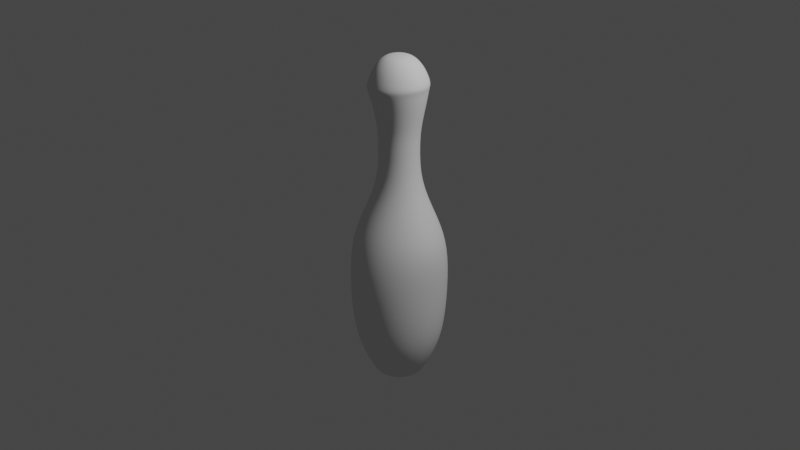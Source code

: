 # Source: pintwo.blend  (saved by Blender 3.3.6; exported with 4.5.12 LTS)
import bpy
from mathutils import Matrix  # noqa: F401  (used for matrix-valued properties, if any)

bpy.ops.wm.read_factory_settings(use_empty=True)
scene = bpy.context.scene
scene.name = 'Scene'

# ---- collections
col_collection = bpy.data.collections.new('Collection'); scene.collection.children.link(col_collection)

# ---- world
world_world = bpy.data.worlds.new('World'); scene.world = world_world
world_world.use_nodes = True; world_world.node_tree.nodes.clear()
_N = world_world.node_tree.nodes; _L = world_world.node_tree.links
n0 = _N.new('ShaderNodeOutputWorld'); n0.name = 'World Output'; n0.location = (300, 300)
n1 = _N.new('ShaderNodeBackground'); n1.name = 'Background'; n1.location = (10, 300)
n1.inputs[0].default_value = (0.05088, 0.05088, 0.05088, 1.0)
_L.new(n1.outputs[0], n0.inputs[0])
n0.is_active_output = True
world_world.color = (0.05088, 0.05088, 0.05088)
world_world.use_sun_shadow = False
world_world.sun_shadow_jitter_overblur = 0.0

# ---- cameras
cam_camera = bpy.data.cameras.new('Camera')
cam_camera.clip_end = 100.0
cam_camera.ortho_scale = 7.314

# ---- lights
light_light = bpy.data.lights.new('Light', 'POINT')
light_light.transmission_factor = 0.0
light_light.energy = 1000.0
light_light.shadow_soft_size = 0.1
light_light.shadow_maximum_resolution = 0.006
light_light.use_absolute_resolution = True

# ---- meshes
me_cylinder_002 = bpy.data.meshes.new('Cylinder.002')
me_cylinder_002.from_pydata([(0.0, 0.9061, -1.0), (-1.777e-08, 0.4435, 10.68), (0.1768, 0.8887, -1.0), (0.09246, 0.435, 10.68), (0.3467, 0.8371, -1.0), (0.1814, 0.4098, 10.68), (0.5034, 0.7534, -1.0), (0.2633, 0.3688, 10.68), (0.6407, 0.6407, -1.0), (0.3351, 0.3136, 10.68), (0.7534, 0.5034, -1.0), (0.3941, 0.2464, 10.68), (0.8371, 0.3467, -1.0), (0.4378, 0.1697, 10.68), (0.8887, 0.1768, -1.0), (0.4648, 0.08653, 10.68), (0.9061, 0.0, -1.0), (0.4739, -3.08e-09, 10.68), (0.8887, -0.1768, -1.0), (0.4648, -0.08653, 10.68), (0.8371, -0.3467, -1.0), (0.4378, -0.1697, 10.68), (0.7534, -0.5034, -1.0), (0.3941, -0.2464, 10.68), (0.6407, -0.6407, -1.0), (0.3351, -0.3136, 10.68), (0.5034, -0.7534, -1.0), (0.2633, -0.3688, 10.68), (0.3467, -0.8371, -1.0), (0.1814, -0.4098, 10.68), (0.1768, -0.8887, -1.0), (0.09246, -0.435, 10.68), (0.0, -0.9061, -1.0), (-1.777e-08, -0.4435, 10.68), (-0.1768, -0.8887, -1.0), (-0.09246, -0.435, 10.68), (-0.3467, -0.8371, -1.0), (-0.1814, -0.4098, 10.68), (-0.5034, -0.7534, -1.0), (-0.2633, -0.3688, 10.68), (-0.6407, -0.6407, -1.0), (-0.3351, -0.3136, 10.68), (-0.7534, -0.5034, -1.0), (-0.3941, -0.2464, 10.68), (-0.8371, -0.3467, -1.0), (-0.4378, -0.1697, 10.68), (-0.8887, -0.1768, -1.0), (-0.4648, -0.08653, 10.68), (-0.9061, 0.0, -1.0), (-0.4739, -3.08e-09, 10.68), (-0.8887, 0.1768, -1.0), (-0.4648, 0.08653, 10.68), (-0.8371, 0.3467, -1.0), (-0.4378, 0.1697, 10.68), (-0.7534, 0.5034, -1.0), (-0.3941, 0.2464, 10.68), (-0.6407, 0.6407, -1.0), (-0.3351, 0.3136, 10.68), (-0.5034, 0.7534, -1.0), (-0.2633, 0.3688, 10.68), (-0.3467, 0.8371, -1.0), (-0.1814, 0.4098, 10.68), (-0.1768, 0.8887, -1.0), (-0.09246, 0.435, 10.68), (-1.178e-08, 1.916, 0.9192), (0.3848, 1.879, 0.9192), (0.7549, 1.77, 0.9192), (1.096, 1.593, 0.9192), (1.395, 1.355, 0.9192), (1.64, 1.064, 0.9192), (1.822, 0.7332, 0.9192), (1.935, 0.3738, 0.9192), (1.973, -1.365e-08, 0.9192), (1.935, -0.3738, 0.9192), (1.822, -0.7332, 0.9192), (1.64, -1.064, 0.9192), (1.395, -1.355, 0.9192), (1.096, -1.593, 0.9192), (0.7549, -1.77, 0.9192), (0.3848, -1.879, 0.9192), (-1.178e-08, -1.916, 0.9192), (-0.3848, -1.879, 0.9192), (-0.7549, -1.77, 0.9192), (-1.096, -1.593, 0.9192), (-1.395, -1.355, 0.9192), (-1.64, -1.064, 0.9192), (-1.822, -0.7332, 0.9192), (-1.935, -0.3738, 0.9192), (-1.973, -1.365e-08, 0.9192), (-1.935, 0.3738, 0.9192), (-1.822, 0.7332, 0.9192), (-1.64, 1.064, 0.9192), (-1.395, 1.355, 0.9192), (-1.096, 1.593, 0.9192), (-0.7549, 1.77, 0.9192), (-0.3848, 1.879, 0.9192), (-1.224e-08, 2.113, 2.789), (0.3923, 2.073, 2.789), (0.7694, 1.952, 2.789), (1.117, 1.757, 2.789), (1.422, 1.494, 2.789), (1.672, 1.174, 2.789), (1.858, 0.8086, 2.789), (1.972, 0.4122, 2.789), (2.011, -1.228e-08, 2.789), (1.972, -0.4122, 2.789), (1.858, -0.8086, 2.789), (1.672, -1.174, 2.789), (1.422, -1.494, 2.789), (1.117, -1.757, 2.789), (0.7694, -1.952, 2.789), (0.3923, -2.073, 2.789), (-1.224e-08, -2.113, 2.789), (-0.3923, -2.073, 2.789), (-0.7694, -1.952, 2.789), (-1.117, -1.757, 2.789), (-1.422, -1.494, 2.789), (-1.672, -1.174, 2.789), (-1.858, -0.8086, 2.789), (-1.972, -0.4122, 2.789), (-2.011, -1.228e-08, 2.789), (-1.972, 0.4122, 2.789), (-1.858, 0.8086, 2.789), (-1.672, 1.174, 2.789), (-1.422, 1.494, 2.789), (-1.117, 1.757, 2.789), (-0.7694, 1.952, 2.789), (-0.3923, 2.073, 2.789), (-1.227e-08, 1.894, 4.105), (0.3928, 1.858, 4.105), (0.7705, 1.75, 4.105), (1.119, 1.575, 4.105), (1.424, 1.339, 4.105), (1.674, 1.052, 4.105), (1.86, 0.7249, 4.105), (1.975, 0.3696, 4.105), (2.013, -5.939e-09, 4.105), (1.975, -0.3696, 4.105), (1.86, -0.7249, 4.105), (1.674, -1.052, 4.105), (1.424, -1.339, 4.105), (1.119, -1.575, 4.105), (0.7705, -1.75, 4.105), (0.3928, -1.858, 4.105), (-1.227e-08, -1.894, 4.105), (-0.3928, -1.858, 4.105), (-0.7705, -1.75, 4.105), (-1.119, -1.575, 4.105), (-1.424, -1.339, 4.105), (-1.674, -1.052, 4.105), (-1.86, -0.7249, 4.105), (-1.975, -0.3696, 4.105), (-2.013, -5.939e-09, 4.105), (-1.975, 0.3696, 4.105), (-1.86, 0.7249, 4.105), (-1.674, 1.052, 4.105), (-1.424, 1.339, 4.105), (-1.119, 1.575, 4.105), (-0.7705, 1.75, 4.105), (-0.3928, 1.858, 4.105), (0.3095, 1.528, -0.1217), (0.6071, 1.439, -0.1217), (0.8814, 1.295, -0.1217), (1.122, 1.102, -0.1217), (1.319, 0.8655, -0.1217), (1.466, 0.5962, -0.1217), (1.556, 0.3039, -0.1217), (1.586, -5.035e-09, -0.1217), (1.556, -0.3039, -0.1217), (1.466, -0.5962, -0.1217), (1.319, -0.8655, -0.1217), (1.122, -1.102, -0.1217), (0.8814, -1.295, -0.1217), (0.6071, -1.439, -0.1217), (0.3095, -1.528, -0.1217), (-7.539e-09, -1.558, -0.1217), (-0.3095, -1.528, -0.1217), (-0.6071, -1.439, -0.1217), (-0.8814, -1.295, -0.1217), (-1.122, -1.102, -0.1217), (-1.319, -0.8655, -0.1217), (-1.466, -0.5962, -0.1217), (-1.556, -0.3039, -0.1217), (-1.586, -5.035e-09, -0.1217), (-1.556, 0.3039, -0.1217), (-1.466, 0.5962, -0.1217), (-1.319, 0.8655, -0.1217), (-1.122, 1.102, -0.1217), (-0.8814, 1.295, -0.1217), (-0.6071, 1.439, -0.1217), (-0.3095, 1.528, -0.1217), (-7.539e-09, 1.558, -0.1217), (-5.743e-09, 1.462, 5.046), (0.3045, 1.434, 5.046), (0.5973, 1.351, 5.046), (0.8671, 1.216, 5.046), (1.104, 1.034, 5.046), (1.298, 0.8122, 5.046), (1.442, 0.5595, 5.046), (1.531, 0.2852, 5.046), (1.561, -8.608e-09, 5.046), (1.531, -0.2852, 5.046), (1.442, -0.5595, 5.046), (1.298, -0.8122, 5.046), (1.104, -1.034, 5.046), (0.8671, -1.216, 5.046), (0.5973, -1.351, 5.046), (0.3045, -1.434, 5.046), (-5.743e-09, -1.462, 5.046), (-0.3045, -1.434, 5.046), (-0.5973, -1.351, 5.046), (-0.8671, -1.216, 5.046), (-1.104, -1.034, 5.046), (-1.298, -0.8122, 5.046), (-1.442, -0.5595, 5.046), (-1.531, -0.2852, 5.046), (-1.561, -8.608e-09, 5.046), (-1.531, 0.2852, 5.046), (-1.442, 0.5595, 5.046), (-1.298, 0.8122, 5.046), (-1.104, 1.034, 5.046), (-0.8671, 1.216, 5.046), (-0.5973, 1.351, 5.046), (-0.3045, 1.434, 5.046), (2.995e-09, 0.8182, 6.305), (0.1706, 0.8025, 6.305), (0.3346, 0.7559, 6.305), (0.4857, 0.6803, 6.305), (0.6182, 0.5786, 6.305), (0.7269, 0.4546, 6.305), (0.8077, 0.3131, 6.305), (0.8575, 0.1596, 6.305), (0.8743, -1.145e-08, 6.305), (0.8575, -0.1596, 6.305), (0.8077, -0.3131, 6.305), (0.7269, -0.4546, 6.305), (0.6182, -0.5786, 6.305), (0.4857, -0.6803, 6.305), (0.3346, -0.7559, 6.305), (0.1706, -0.8025, 6.305), (2.995e-09, -0.8182, 6.305), (-0.1706, -0.8025, 6.305), (-0.3346, -0.7559, 6.305), (-0.4857, -0.6803, 6.305), (-0.6182, -0.5786, 6.305), (-0.7269, -0.4546, 6.305), (-0.8077, -0.3131, 6.305), (-0.8575, -0.1596, 6.305), (-0.8743, -1.145e-08, 6.305), (-0.8575, 0.1596, 6.305), (-0.8077, 0.3131, 6.305), (-0.7269, 0.4546, 6.305), (-0.6182, 0.5786, 6.305), (-0.4857, 0.6803, 6.305), (-0.3346, 0.7559, 6.305), (-0.1706, 0.8025, 6.305), (9.311e-10, 0.7869, 7.661), (0.164, 0.7717, 7.661), (0.3218, 0.727, 7.661), (0.4671, 0.6542, 7.661), (0.5945, 0.5564, 7.661), (0.6991, 0.4372, 7.661), (0.7768, 0.3011, 7.661), (0.8246, 0.1535, 7.661), (0.8408, -1.07e-08, 7.661), (0.8246, -0.1535, 7.661), (0.7768, -0.3011, 7.661), (0.6991, -0.4372, 7.661), (0.5945, -0.5564, 7.661), (0.4671, -0.6542, 7.661), (0.3218, -0.727, 7.661), (0.164, -0.7717, 7.661), (9.311e-10, -0.7869, 7.661), (-0.164, -0.7717, 7.661), (-0.3218, -0.727, 7.661), (-0.4671, -0.6542, 7.661), (-0.5945, -0.5564, 7.661), (-0.6991, -0.4372, 7.661), (-0.7768, -0.3011, 7.661), (-0.8246, -0.1535, 7.661), (-0.8408, -1.07e-08, 7.661), (-0.8246, 0.1535, 7.661), (-0.7768, 0.3011, 7.661), (-0.6991, 0.4372, 7.661), (-0.5945, 0.5564, 7.661), (-0.4671, 0.6542, 7.661), (-0.3218, 0.727, 7.661), (-0.164, 0.7717, 7.661), (-1.113e-09, 0.8419, 8.289), (0.1755, 0.8257, 8.289), (0.3443, 0.7778, 8.289), (0.4998, 0.7, 8.289), (0.6361, 0.5953, 8.289), (0.748, 0.4677, 8.289), (0.8311, 0.3222, 8.289), (0.8823, 0.1642, 8.289), (0.8996, -9.979e-09, 8.289), (0.8823, -0.1642, 8.289), (0.8311, -0.3222, 8.289), (0.748, -0.4677, 8.289), (0.6361, -0.5953, 8.289), (0.4998, -0.7, 8.289), (0.3443, -0.7778, 8.289), (0.1755, -0.8257, 8.289), (-1.113e-09, -0.8419, 8.289), (-0.1755, -0.8257, 8.289), (-0.3443, -0.7778, 8.289), (-0.4998, -0.7, 8.289), (-0.6361, -0.5953, 8.289), (-0.748, -0.4677, 8.289), (-0.8311, -0.3222, 8.289), (-0.8823, -0.1642, 8.289), (-0.8996, -9.979e-09, 8.289), (-0.8823, 0.1642, 8.289), (-0.8311, 0.3222, 8.289), (-0.748, 0.4677, 8.289), (-0.6361, 0.5953, 8.289), (-0.4998, 0.7, 8.289), (-0.3443, 0.7778, 8.289), (-0.1755, 0.8257, 8.289), (-1.472e-09, 1.053, 9.168), (0.2196, 1.033, 9.168), (0.4308, 0.9732, 9.168), (0.6254, 0.8759, 9.168), (0.796, 0.7449, 9.168), (0.9359, 0.5852, 9.168), (1.04, 0.4031, 9.168), (1.104, 0.2055, 9.168), (1.126, -9.296e-09, 9.168), (1.104, -0.2055, 9.168), (1.04, -0.4031, 9.168), (0.9359, -0.5852, 9.168), (0.796, -0.7449, 9.168), (0.6254, -0.8759, 9.168), (0.4308, -0.9732, 9.168), (0.2196, -1.033, 9.168), (-1.472e-09, -1.053, 9.168), (-0.2196, -1.033, 9.168), (-0.4308, -0.9732, 9.168), (-0.6254, -0.8759, 9.168), (-0.796, -0.7449, 9.168), (-0.9359, -0.5852, 9.168), (-1.04, -0.4031, 9.168), (-1.104, -0.2055, 9.168), (-1.126, -9.296e-09, 9.168), (-1.104, 0.2055, 9.168), (-1.04, 0.4031, 9.168), (-0.9359, 0.5852, 9.168), (-0.796, 0.7449, 9.168), (-0.6254, 0.8759, 9.168), (-0.4308, 0.9732, 9.168), (-0.2196, 1.033, 9.168), (-0.09019, 1.192, 9.594), (0.1604, 1.169, 9.594), (0.4013, 1.101, 9.594), (0.6234, 0.9896, 9.594), (0.818, 0.8402, 9.594), (0.9777, 0.658, 9.594), (1.096, 0.4502, 9.594), (1.17, 0.2247, 9.594), (1.194, -0.009777, 9.594), (1.17, -0.2443, 9.594), (1.096, -0.4698, 9.594), (0.9777, -0.6776, 9.594), (0.818, -0.8597, 9.594), (0.6234, -1.009, 9.594), (0.4013, -1.12, 9.594), (0.1604, -1.189, 9.594), (-0.09019, -1.212, 9.594), (-0.3408, -1.189, 9.594), (-0.5817, -1.12, 9.594), (-0.8038, -1.009, 9.594), (-0.9984, -0.8597, 9.594), (-1.158, -0.6776, 9.594), (-1.277, -0.4698, 9.594), (-1.35, -0.2443, 9.594), (-1.375, -0.009777, 9.594), (-1.35, 0.2247, 9.594), (-1.277, 0.4502, 9.594), (-1.158, 0.658, 9.594), (-0.9984, 0.8402, 9.594), (-0.8038, 0.9896, 9.594), (-0.5817, 1.101, 9.594), (-0.3408, 1.169, 9.594), (-7.899e-09, 1.176, 9.727), (0.2451, 1.153, 9.727), (0.4808, 1.086, 9.727), (0.698, 0.9776, 9.727), (0.8883, 0.8313, 9.727), (1.045, 0.6532, 9.727), (1.161, 0.4499, 9.727), (1.232, 0.2294, 9.727), (1.256, -1.621e-08, 9.727), (1.232, -0.2294, 9.727), (1.161, -0.4499, 9.727), (1.045, -0.6532, 9.727), (0.8883, -0.8313, 9.727), (0.698, -0.9776, 9.727), (0.4808, -1.086, 9.727), (0.2451, -1.153, 9.727), (-7.899e-09, -1.176, 9.727), (-0.2451, -1.153, 9.727), (-0.4808, -1.086, 9.727), (-0.698, -0.9776, 9.727), (-0.8883, -0.8313, 9.727), (-1.045, -0.6532, 9.727), (-1.161, -0.4499, 9.727), (-1.232, -0.2294, 9.727), (-1.256, -1.621e-08, 9.727), (-1.232, 0.2294, 9.727), (-1.161, 0.4499, 9.727), (-1.045, 0.6532, 9.727), (-0.8883, 0.8313, 9.727), (-0.698, 0.9776, 9.727), (-0.4808, 1.086, 9.727), (-0.2451, 1.153, 9.727), (-3.463e-09, 1.094, 9.961), (0.2282, 1.073, 9.961), (0.4475, 1.011, 9.961), (0.6497, 0.91, 9.961), (0.8269, 0.7739, 9.961), (0.9724, 0.608, 9.961), (1.08, 0.4188, 9.961), (1.147, 0.2135, 9.961), (1.169, -1.207e-08, 9.961), (1.147, -0.2135, 9.961), (1.08, -0.4188, 9.961), (0.9724, -0.608, 9.961), (0.8269, -0.7739, 9.961), (0.6497, -0.91, 9.961), (0.4475, -1.011, 9.961), (0.2282, -1.073, 9.961), (-3.463e-09, -1.094, 9.961), (-0.2282, -1.073, 9.961), (-0.4475, -1.011, 9.961), (-0.6497, -0.91, 9.961), (-0.8269, -0.7739, 9.961), (-0.9724, -0.608, 9.961), (-1.08, -0.4188, 9.961), (-1.147, -0.2135, 9.961), (-1.169, -1.207e-08, 9.961), (-1.147, 0.2135, 9.961), (-1.08, 0.4188, 9.961), (-0.9724, 0.608, 9.961), (-0.8269, 0.7739, 9.961), (-0.6497, 0.91, 9.961), (-0.4475, 1.011, 9.961), (-0.2282, 1.073, 9.961), (1.905e-09, 0.8743, 10.35), (0.1823, 0.8575, 10.35), (0.3575, 0.8077, 10.35), (0.519, 0.7269, 10.35), (0.6606, 0.6182, 10.35), (0.7768, 0.4857, 10.35), (0.8631, 0.3346, 10.35), (0.9163, 0.1706, 10.35), (0.9342, -6.35e-09, 10.35), (0.9163, -0.1706, 10.35), (0.8631, -0.3346, 10.35), (0.7768, -0.4857, 10.35), (0.6606, -0.6182, 10.35), (0.519, -0.7269, 10.35), (0.3575, -0.8077, 10.35), (0.1823, -0.8575, 10.35), (1.905e-09, -0.8743, 10.35), (-0.1823, -0.8575, 10.35), (-0.3575, -0.8077, 10.35), (-0.519, -0.7269, 10.35), (-0.6606, -0.6182, 10.35), (-0.7768, -0.4857, 10.35), (-0.8631, -0.3346, 10.35), (-0.9163, -0.1706, 10.35), (-0.9342, -6.35e-09, 10.35), (-0.9163, 0.1706, 10.35), (-0.8631, 0.3346, 10.35), (-0.7768, 0.4857, 10.35), (-0.6606, 0.6182, 10.35), (-0.519, 0.7269, 10.35), (-0.3575, 0.8077, 10.35), (-0.1823, 0.8575, 10.35), (0.0, 1.0, -1.0), (0.1951, 0.9808, -1.0), (0.3827, 0.9239, -1.0), (0.5556, 0.8315, -1.0), (0.7071, 0.7071, -1.0), (0.8315, 0.5556, -1.0), (0.9239, 0.3827, -1.0), (0.9808, 0.1951, -1.0), (1.0, 0.0, -1.0), (0.9808, -0.1951, -1.0), (0.9239, -0.3827, -1.0), (0.8315, -0.5556, -1.0), (0.7071, -0.7071, -1.0), (0.5556, -0.8315, -1.0), (0.3827, -0.9239, -1.0), (0.1951, -0.9808, -1.0), (0.0, -1.0, -1.0), (-0.1951, -0.9808, -1.0), (-0.3827, -0.9239, -1.0), (-0.5556, -0.8315, -1.0), (-0.7071, -0.7071, -1.0), (-0.8315, -0.5556, -1.0), (-0.9239, -0.3827, -1.0), (-0.9808, -0.1951, -1.0), (-1.0, 0.0, -1.0), (-0.9808, 0.1951, -1.0), (-0.9239, 0.3827, -1.0), (-0.8315, 0.5556, -1.0), (-0.7071, 0.7071, -1.0), (-0.5556, 0.8315, -1.0), (-0.3827, 0.9239, -1.0), (-0.1951, 0.9808, -1.0)], [], [(448, 1, 3, 449), (449, 3, 5, 450), (450, 5, 7, 451), (451, 7, 9, 452), (452, 9, 11, 453), (453, 11, 13, 454), (454, 13, 15, 455), (455, 15, 17, 456), (456, 17, 19, 457), (457, 19, 21, 458), (458, 21, 23, 459), (459, 23, 25, 460), (460, 25, 27, 461), (461, 27, 29, 462), (462, 29, 31, 463), (463, 31, 33, 464), (464, 33, 35, 465), (465, 35, 37, 466), (466, 37, 39, 467), (467, 39, 41, 468), (468, 41, 43, 469), (469, 43, 45, 470), (470, 45, 47, 471), (471, 47, 49, 472), (472, 49, 51, 473), (473, 51, 53, 474), (474, 53, 55, 475), (475, 55, 57, 476), (476, 57, 59, 477), (477, 59, 61, 478), (3, 1, 63, 61, 59, 57, 55, 53, 51, 49, 47, 45, 43, 41, 39, 37, 35, 33, 31, 29, 27, 25, 23, 21, 19, 17, 15, 13, 11, 9, 7, 5), (478, 61, 63, 479), (479, 63, 1, 448), (0, 2, 4, 6, 8, 10, 12, 14, 16, 18, 20, 22, 24, 26, 28, 30, 32, 34, 36, 38, 40, 42, 44, 46, 48, 50, 52, 54, 56, 58, 60, 62), (190, 95, 64, 191), (189, 94, 95, 190), (188, 93, 94, 189), (187, 92, 93, 188), (186, 91, 92, 187), (185, 90, 91, 186), (184, 89, 90, 185), (183, 88, 89, 184), (182, 87, 88, 183), (181, 86, 87, 182), (180, 85, 86, 181), (179, 84, 85, 180), (178, 83, 84, 179), (177, 82, 83, 178), (176, 81, 82, 177), (175, 80, 81, 176), (174, 79, 80, 175), (173, 78, 79, 174), (172, 77, 78, 173), (171, 76, 77, 172), (170, 75, 76, 171), (169, 74, 75, 170), (168, 73, 74, 169), (167, 72, 73, 168), (166, 71, 72, 167), (165, 70, 71, 166), (164, 69, 70, 165), (163, 68, 69, 164), (162, 67, 68, 163), (161, 66, 67, 162), (160, 65, 66, 161), (191, 64, 65, 160), (95, 127, 96, 64), (94, 126, 127, 95), (93, 125, 126, 94), (92, 124, 125, 93), (91, 123, 124, 92), (90, 122, 123, 91), (89, 121, 122, 90), (88, 120, 121, 89), (87, 119, 120, 88), (86, 118, 119, 87), (85, 117, 118, 86), (84, 116, 117, 85), (83, 115, 116, 84), (82, 114, 115, 83), (81, 113, 114, 82), (80, 112, 113, 81), (79, 111, 112, 80), (78, 110, 111, 79), (77, 109, 110, 78), (76, 108, 109, 77), (75, 107, 108, 76), (74, 106, 107, 75), (73, 105, 106, 74), (72, 104, 105, 73), (71, 103, 104, 72), (70, 102, 103, 71), (69, 101, 102, 70), (68, 100, 101, 69), (67, 99, 100, 68), (66, 98, 99, 67), (65, 97, 98, 66), (64, 96, 97, 65), (127, 159, 128, 96), (126, 158, 159, 127), (125, 157, 158, 126), (124, 156, 157, 125), (123, 155, 156, 124), (122, 154, 155, 123), (121, 153, 154, 122), (120, 152, 153, 121), (119, 151, 152, 120), (118, 150, 151, 119), (117, 149, 150, 118), (116, 148, 149, 117), (115, 147, 148, 116), (114, 146, 147, 115), (113, 145, 146, 114), (112, 144, 145, 113), (111, 143, 144, 112), (110, 142, 143, 111), (109, 141, 142, 110), (108, 140, 141, 109), (107, 139, 140, 108), (106, 138, 139, 107), (105, 137, 138, 106), (104, 136, 137, 105), (103, 135, 136, 104), (102, 134, 135, 103), (101, 133, 134, 102), (100, 132, 133, 101), (99, 131, 132, 100), (98, 130, 131, 99), (97, 129, 130, 98), (96, 128, 129, 97), (480, 191, 160, 481), (481, 160, 161, 482), (482, 161, 162, 483), (483, 162, 163, 484), (484, 163, 164, 485), (485, 164, 165, 486), (486, 165, 166, 487), (487, 166, 167, 488), (488, 167, 168, 489), (489, 168, 169, 490), (490, 169, 170, 491), (491, 170, 171, 492), (492, 171, 172, 493), (493, 172, 173, 494), (494, 173, 174, 495), (495, 174, 175, 496), (496, 175, 176, 497), (497, 176, 177, 498), (498, 177, 178, 499), (499, 178, 179, 500), (500, 179, 180, 501), (501, 180, 181, 502), (502, 181, 182, 503), (503, 182, 183, 504), (504, 183, 184, 505), (505, 184, 185, 506), (506, 185, 186, 507), (507, 186, 187, 508), (508, 187, 188, 509), (509, 188, 189, 510), (510, 189, 190, 511), (511, 190, 191, 480), (159, 223, 192, 128), (158, 222, 223, 159), (157, 221, 222, 158), (156, 220, 221, 157), (155, 219, 220, 156), (154, 218, 219, 155), (153, 217, 218, 154), (152, 216, 217, 153), (151, 215, 216, 152), (150, 214, 215, 151), (149, 213, 214, 150), (148, 212, 213, 149), (147, 211, 212, 148), (146, 210, 211, 147), (145, 209, 210, 146), (144, 208, 209, 145), (143, 207, 208, 144), (142, 206, 207, 143), (141, 205, 206, 142), (140, 204, 205, 141), (139, 203, 204, 140), (138, 202, 203, 139), (137, 201, 202, 138), (136, 200, 201, 137), (135, 199, 200, 136), (134, 198, 199, 135), (133, 197, 198, 134), (132, 196, 197, 133), (131, 195, 196, 132), (130, 194, 195, 131), (129, 193, 194, 130), (128, 192, 193, 129), (223, 255, 224, 192), (222, 254, 255, 223), (221, 253, 254, 222), (220, 252, 253, 221), (219, 251, 252, 220), (218, 250, 251, 219), (217, 249, 250, 218), (216, 248, 249, 217), (215, 247, 248, 216), (214, 246, 247, 215), (213, 245, 246, 214), (212, 244, 245, 213), (211, 243, 244, 212), (210, 242, 243, 211), (209, 241, 242, 210), (208, 240, 241, 209), (207, 239, 240, 208), (206, 238, 239, 207), (205, 237, 238, 206), (204, 236, 237, 205), (203, 235, 236, 204), (202, 234, 235, 203), (201, 233, 234, 202), (200, 232, 233, 201), (199, 231, 232, 200), (198, 230, 231, 199), (197, 229, 230, 198), (196, 228, 229, 197), (195, 227, 228, 196), (194, 226, 227, 195), (193, 225, 226, 194), (192, 224, 225, 193), (255, 287, 256, 224), (254, 286, 287, 255), (253, 285, 286, 254), (252, 284, 285, 253), (251, 283, 284, 252), (250, 282, 283, 251), (249, 281, 282, 250), (248, 280, 281, 249), (247, 279, 280, 248), (246, 278, 279, 247), (245, 277, 278, 246), (244, 276, 277, 245), (243, 275, 276, 244), (242, 274, 275, 243), (241, 273, 274, 242), (240, 272, 273, 241), (239, 271, 272, 240), (238, 270, 271, 239), (237, 269, 270, 238), (236, 268, 269, 237), (235, 267, 268, 236), (234, 266, 267, 235), (233, 265, 266, 234), (232, 264, 265, 233), (231, 263, 264, 232), (230, 262, 263, 231), (229, 261, 262, 230), (228, 260, 261, 229), (227, 259, 260, 228), (226, 258, 259, 227), (225, 257, 258, 226), (224, 256, 257, 225), (287, 319, 288, 256), (286, 318, 319, 287), (285, 317, 318, 286), (284, 316, 317, 285), (283, 315, 316, 284), (282, 314, 315, 283), (281, 313, 314, 282), (280, 312, 313, 281), (279, 311, 312, 280), (278, 310, 311, 279), (277, 309, 310, 278), (276, 308, 309, 277), (275, 307, 308, 276), (274, 306, 307, 275), (273, 305, 306, 274), (272, 304, 305, 273), (271, 303, 304, 272), (270, 302, 303, 271), (269, 301, 302, 270), (268, 300, 301, 269), (267, 299, 300, 268), (266, 298, 299, 267), (265, 297, 298, 266), (264, 296, 297, 265), (263, 295, 296, 264), (262, 294, 295, 263), (261, 293, 294, 262), (260, 292, 293, 261), (259, 291, 292, 260), (258, 290, 291, 259), (257, 289, 290, 258), (256, 288, 289, 257), (319, 351, 320, 288), (318, 350, 351, 319), (317, 349, 350, 318), (316, 348, 349, 317), (315, 347, 348, 316), (314, 346, 347, 315), (313, 345, 346, 314), (312, 344, 345, 313), (311, 343, 344, 312), (310, 342, 343, 311), (309, 341, 342, 310), (308, 340, 341, 309), (307, 339, 340, 308), (306, 338, 339, 307), (305, 337, 338, 306), (304, 336, 337, 305), (303, 335, 336, 304), (302, 334, 335, 303), (301, 333, 334, 302), (300, 332, 333, 301), (299, 331, 332, 300), (298, 330, 331, 299), (297, 329, 330, 298), (296, 328, 329, 297), (295, 327, 328, 296), (294, 326, 327, 295), (293, 325, 326, 294), (292, 324, 325, 293), (291, 323, 324, 292), (290, 322, 323, 291), (289, 321, 322, 290), (288, 320, 321, 289), (351, 383, 352, 320), (350, 382, 383, 351), (349, 381, 382, 350), (348, 380, 381, 349), (347, 379, 380, 348), (346, 378, 379, 347), (345, 377, 378, 346), (344, 376, 377, 345), (343, 375, 376, 344), (342, 374, 375, 343), (341, 373, 374, 342), (340, 372, 373, 341), (339, 371, 372, 340), (338, 370, 371, 339), (337, 369, 370, 338), (336, 368, 369, 337), (335, 367, 368, 336), (334, 366, 367, 335), (333, 365, 366, 334), (332, 364, 365, 333), (331, 363, 364, 332), (330, 362, 363, 331), (329, 361, 362, 330), (328, 360, 361, 329), (327, 359, 360, 328), (326, 358, 359, 327), (325, 357, 358, 326), (324, 356, 357, 325), (323, 355, 356, 324), (322, 354, 355, 323), (321, 353, 354, 322), (320, 352, 353, 321), (383, 415, 384, 352), (382, 414, 415, 383), (381, 413, 414, 382), (380, 412, 413, 381), (379, 411, 412, 380), (378, 410, 411, 379), (377, 409, 410, 378), (376, 408, 409, 377), (375, 407, 408, 376), (374, 406, 407, 375), (373, 405, 406, 374), (372, 404, 405, 373), (371, 403, 404, 372), (370, 402, 403, 371), (369, 401, 402, 370), (368, 400, 401, 369), (367, 399, 400, 368), (366, 398, 399, 367), (365, 397, 398, 366), (364, 396, 397, 365), (363, 395, 396, 364), (362, 394, 395, 363), (361, 393, 394, 362), (360, 392, 393, 361), (359, 391, 392, 360), (358, 390, 391, 359), (357, 389, 390, 358), (356, 388, 389, 357), (355, 387, 388, 356), (354, 386, 387, 355), (353, 385, 386, 354), (352, 384, 385, 353), (415, 447, 416, 384), (414, 446, 447, 415), (413, 445, 446, 414), (412, 444, 445, 413), (411, 443, 444, 412), (410, 442, 443, 411), (409, 441, 442, 410), (408, 440, 441, 409), (407, 439, 440, 408), (406, 438, 439, 407), (405, 437, 438, 406), (404, 436, 437, 405), (403, 435, 436, 404), (402, 434, 435, 403), (401, 433, 434, 402), (400, 432, 433, 401), (399, 431, 432, 400), (398, 430, 431, 399), (397, 429, 430, 398), (396, 428, 429, 397), (395, 427, 428, 396), (394, 426, 427, 395), (393, 425, 426, 394), (392, 424, 425, 393), (391, 423, 424, 392), (390, 422, 423, 391), (389, 421, 422, 390), (388, 420, 421, 389), (387, 419, 420, 388), (386, 418, 419, 387), (385, 417, 418, 386), (384, 416, 417, 385), (447, 479, 448, 416), (446, 478, 479, 447), (445, 477, 478, 446), (444, 476, 477, 445), (443, 475, 476, 444), (442, 474, 475, 443), (441, 473, 474, 442), (440, 472, 473, 441), (439, 471, 472, 440), (438, 470, 471, 439), (437, 469, 470, 438), (436, 468, 469, 437), (435, 467, 468, 436), (434, 466, 467, 435), (433, 465, 466, 434), (432, 464, 465, 433), (431, 463, 464, 432), (430, 462, 463, 431), (429, 461, 462, 430), (428, 460, 461, 429), (427, 459, 460, 428), (426, 458, 459, 427), (425, 457, 458, 426), (424, 456, 457, 425), (423, 455, 456, 424), (422, 454, 455, 423), (421, 453, 454, 422), (420, 452, 453, 421), (419, 451, 452, 420), (418, 450, 451, 419), (417, 449, 450, 418), (416, 448, 449, 417), (2, 0, 480, 481), (4, 2, 481, 482), (6, 4, 482, 483), (8, 6, 483, 484), (10, 8, 484, 485), (12, 10, 485, 486), (14, 12, 486, 487), (16, 14, 487, 488), (18, 16, 488, 489), (20, 18, 489, 490), (22, 20, 490, 491), (24, 22, 491, 492), (26, 24, 492, 493), (28, 26, 493, 494), (30, 28, 494, 495), (32, 30, 495, 496), (34, 32, 496, 497), (36, 34, 497, 498), (38, 36, 498, 499), (40, 38, 499, 500), (42, 40, 500, 501), (44, 42, 501, 502), (46, 44, 502, 503), (48, 46, 503, 504), (50, 48, 504, 505), (52, 50, 505, 506), (54, 52, 506, 507), (56, 54, 507, 508), (58, 56, 508, 509), (60, 58, 509, 510), (62, 60, 510, 511), (0, 62, 511, 480)])
me_cylinder_002.polygons.foreach_set('use_smooth', [True] * 482)
_uv = me_cylinder_002.uv_layers.new(name='UVMap')
_uv.uv.foreach_set('vector', [1.0, 1.0, 1.0, 1.0, 0.9688, 1.0, 0.9688, 1.0, 0.9688, 1.0, 0.9688, 1.0, 0.9375, 1.0, 0.9375, 1.0, 0.9375, 1.0, 0.9375, 1.0, 0.9062, 1.0, 0.9062, 1.0, 0.9062, 1.0, 0.9062, 1.0, 0.875, 1.0, 0.875, 1.0, 0.875, 1.0, 0.875, 1.0, 0.8438, 1.0, 0.8438, 1.0, 0.8438, 1.0, 0.8438, 1.0, 0.8125, 1.0, 0.8125, 1.0, 0.8125, 1.0, 0.8125, 1.0, 0.7812, 1.0, 0.7812, 1.0, 0.7812, 1.0, 0.7812, 1.0, 0.75, 1.0, 0.75, 1.0, 0.75, 1.0, 0.75, 1.0, 0.7188, 1.0, 0.7188, 1.0, 0.7188, 1.0, 0.7188, 1.0, 0.6875, 1.0, 0.6875, 1.0, 0.6875, 1.0, 0.6875, 1.0, 0.6562, 1.0, 0.6562, 1.0, 0.6562, 1.0, 0.6562, 1.0, 0.625, 1.0, 0.625, 1.0, 0.625, 1.0, 0.625, 1.0, 0.5938, 1.0, 0.5938, 1.0, 0.5938, 1.0, 0.5938, 1.0, 0.5625, 1.0, 0.5625, 1.0, 0.5625, 1.0, 0.5625, 1.0, 0.5312, 1.0, 0.5312, 1.0, 0.5312, 1.0, 0.5312, 1.0, 0.5, 1.0, 0.5, 1.0, 0.5, 1.0, 0.5, 1.0, 0.4688, 1.0, 0.4688, 1.0, 0.4688, 1.0, 0.4688, 1.0, 0.4375, 1.0, 0.4375, 1.0, 0.4375, 1.0, 0.4375, 1.0, 0.4062, 1.0, 0.4062, 1.0, 0.4062, 1.0, 0.4062, 1.0, 0.375, 1.0, 0.375, 1.0, 0.375, 1.0, 0.375, 1.0, 0.3438, 1.0, 0.3438, 1.0, 0.3438, 1.0, 0.3438, 1.0, 0.3125, 1.0, 0.3125, 1.0, 0.3125, 1.0, 0.3125, 1.0, 0.2812, 1.0, 0.2812, 1.0, 0.2812, 1.0, 0.2812, 1.0, 0.25, 1.0, 0.25, 1.0, 0.25, 1.0, 0.25, 1.0, 0.2188, 1.0, 0.2188, 1.0, 0.2188, 1.0, 0.2188, 1.0, 0.1875, 1.0, 0.1875, 1.0, 0.1875, 1.0, 0.1875, 1.0, 0.1562, 1.0, 0.1562, 1.0, 0.1562, 1.0, 0.1562, 1.0, 0.125, 1.0, 0.125, 1.0, 0.125, 1.0, 0.125, 1.0, 0.09375, 1.0, 0.09375, 1.0, 0.09375, 1.0, 0.09375, 1.0, 0.0625, 1.0, 0.0625, 1.0, 0.2968, 0.4854, 0.25, 0.49, 0.2032, 0.4854, 0.1582, 0.4717, 0.1167, 0.4496, 0.08029, 0.4197, 0.05045, 0.3833, 0.02827, 0.3418, 0.01461, 0.2968, 0.01, 0.25, 0.01461, 0.2032, 0.02827, 0.1582, 0.05045, 0.1167, 0.08029, 0.08029, 0.1167, 0.05045, 0.1582, 0.02827, 0.2032, 0.01461, 0.25, 0.01, 0.2968, 0.01461, 0.3418, 0.02827, 0.3833, 0.05045, 0.4197, 0.08029, 0.4496, 0.1167, 0.4717, 0.1582, 0.4854, 0.2032, 0.49, 0.25, 0.4854, 0.2968, 0.4717, 0.3418, 0.4496, 0.3833, 0.4197, 0.4197, 0.3833, 0.4496, 0.3418, 0.4717, 0.0625, 1.0, 0.0625, 1.0, 0.03125, 1.0, 0.03125, 1.0, 0.03125, 1.0, 0.03125, 1.0, 0.0, 1.0, 0.0, 1.0, 0.75, 0.4675, 0.7924, 0.4633, 0.8332, 0.4509, 0.8708, 0.4308, 0.9038, 0.4038, 0.9308, 0.3708, 0.9509, 0.3332, 0.9633, 0.2924, 0.9675, 0.25, 0.9633, 0.2076, 0.9509, 0.1668, 0.9308, 0.1292, 0.9038, 0.09623, 0.8708, 0.06919, 0.8332, 0.0491, 0.7924, 0.03672, 0.75, 0.03254, 0.7076, 0.03672, 0.6668, 0.0491, 0.6292, 0.06919, 0.5962, 0.09623, 0.5692, 0.1292, 0.5491, 0.1668, 0.5367, 0.2076, 0.5325, 0.25, 0.5367, 0.2924, 0.5491, 0.3332, 0.5692, 0.3708, 0.5962, 0.4038, 0.6292, 0.4308, 0.6668, 0.4509, 0.7076, 0.4633, 0.03125, 0.7196, 0.03125, 0.9798, 0.0, 0.9798, 0.0, 0.7196, 0.0625, 0.7196, 0.0625, 0.9798, 0.03125, 0.9798, 0.03125, 0.7196, 0.09375, 0.7196, 0.09375, 0.9798, 0.0625, 0.9798, 0.0625, 0.7196, 0.125, 0.7196, 0.125, 0.9798, 0.09375, 0.9798, 0.09375, 0.7196, 0.1562, 0.7196, 0.1562, 0.9798, 0.125, 0.9798, 0.125, 0.7196, 0.1875, 0.7196, 0.1875, 0.9798, 0.1562, 0.9798, 0.1562, 0.7196, 0.2188, 0.7196, 0.2187, 0.9798, 0.1875, 0.9798, 0.1875, 0.7196, 0.25, 0.7196, 0.25, 0.9798, 0.2187, 0.9798, 0.2188, 0.7196, 0.2813, 0.7196, 0.2812, 0.9798, 0.25, 0.9798, 0.25, 0.7196, 0.3125, 0.7196, 0.3125, 0.9798, 0.2812, 0.9798, 0.2813, 0.7196, 0.3438, 0.7196, 0.3438, 0.9798, 0.3125, 0.9798, 0.3125, 0.7196, 0.375, 0.7196, 0.375, 0.9798, 0.3438, 0.9798, 0.3438, 0.7196, 0.4062, 0.7196, 0.4062, 0.9798, 0.375, 0.9798, 0.375, 0.7196, 0.4375, 0.7196, 0.4375, 0.9798, 0.4062, 0.9798, 0.4062, 0.7196, 0.4688, 0.7196, 0.4688, 0.9798, 0.4375, 0.9798, 0.4375, 0.7196, 0.5, 0.7196, 0.5, 0.9798, 0.4688, 0.9798, 0.4688, 0.7196, 0.5312, 0.7196, 0.5312, 0.9798, 0.5, 0.9798, 0.5, 0.7196, 0.5625, 0.7196, 0.5625, 0.9798, 0.5312, 0.9798, 0.5312, 0.7196, 0.5938, 0.7196, 0.5938, 0.9798, 0.5625, 0.9798, 0.5625, 0.7196, 0.625, 0.7196, 0.625, 0.9798, 0.5938, 0.9798, 0.5938, 0.7196, 0.6563, 0.7196, 0.6562, 0.9798, 0.625, 0.9798, 0.625, 0.7196, 0.6875, 0.7196, 0.6875, 0.9798, 0.6562, 0.9798, 0.6563, 0.7196, 0.7188, 0.7196, 0.7187, 0.9798, 0.6875, 0.9798, 0.6875, 0.7196, 0.75, 0.7196, 0.75, 0.9798, 0.7187, 0.9798, 0.7188, 0.7196, 0.7813, 0.7196, 0.7812, 0.9798, 0.75, 0.9798, 0.75, 0.7196, 0.8125, 0.7196, 0.8125, 0.9798, 0.7812, 0.9798, 0.7813, 0.7196, 0.8437, 0.7196, 0.8438, 0.9798, 0.8125, 0.9798, 0.8125, 0.7196, 0.875, 0.7196, 0.875, 0.9798, 0.8438, 0.9798, 0.8437, 0.7196, 0.9062, 0.7196, 0.9062, 0.9798, 0.875, 0.9798, 0.875, 0.7196, 0.9375, 0.7196, 0.9375, 0.9798, 0.9062, 0.9798, 0.9062, 0.7196, 0.9688, 0.7196, 0.9687, 0.9798, 0.9375, 0.9798, 0.9375, 0.7196, 1.0, 0.7196, 1.0, 0.9798, 0.9687, 0.9798, 0.9688, 0.7196, 0.03125, 0.9798, 0.03125, 0.9985, 0.0, 0.9985, 0.0, 0.9798, 0.0625, 0.9798, 0.0625, 0.9985, 0.03125, 0.9985, 0.03125, 0.9798, 0.09375, 0.9798, 0.09375, 0.9985, 0.0625, 0.9985, 0.0625, 0.9798, 0.125, 0.9798, 0.125, 0.9985, 0.09375, 0.9985, 0.09375, 0.9798, 0.1562, 0.9798, 0.1562, 0.9985, 0.125, 0.9985, 0.125, 0.9798, 0.1875, 0.9798, 0.1875, 0.9985, 0.1562, 0.9985, 0.1562, 0.9798, 0.2187, 0.9798, 0.2188, 0.9985, 0.1875, 0.9985, 0.1875, 0.9798, 0.25, 0.9798, 0.25, 0.9985, 0.2188, 0.9985, 0.2187, 0.9798, 0.2812, 0.9798, 0.2812, 0.9985, 0.25, 0.9985, 0.25, 0.9798, 0.3125, 0.9798, 0.3125, 0.9985, 0.2812, 0.9985, 0.2812, 0.9798, 0.3438, 0.9798, 0.3438, 0.9985, 0.3125, 0.9985, 0.3125, 0.9798, 0.375, 0.9798, 0.375, 0.9985, 0.3438, 0.9985, 0.3438, 0.9798, 0.4062, 0.9798, 0.4062, 0.9985, 0.375, 0.9985, 0.375, 0.9798, 0.4375, 0.9798, 0.4375, 0.9985, 0.4062, 0.9985, 0.4062, 0.9798, 0.4688, 0.9798, 0.4688, 0.9985, 0.4375, 0.9985, 0.4375, 0.9798, 0.5, 0.9798, 0.5, 0.9985, 0.4688, 0.9985, 0.4688, 0.9798, 0.5312, 0.9798, 0.5312, 0.9985, 0.5, 0.9985, 0.5, 0.9798, 0.5625, 0.9798, 0.5625, 0.9985, 0.5312, 0.9985, 0.5312, 0.9798, 0.5938, 0.9798, 0.5938, 0.9985, 0.5625, 0.9985, 0.5625, 0.9798, 0.625, 0.9798, 0.625, 0.9985, 0.5938, 0.9985, 0.5938, 0.9798, 0.6562, 0.9798, 0.6562, 0.9985, 0.625, 0.9985, 0.625, 0.9798, 0.6875, 0.9798, 0.6875, 0.9985, 0.6562, 0.9985, 0.6562, 0.9798, 0.7187, 0.9798, 0.7188, 0.9985, 0.6875, 0.9985, 0.6875, 0.9798, 0.75, 0.9798, 0.75, 0.9985, 0.7188, 0.9985, 0.7187, 0.9798, 0.7812, 0.9798, 0.7812, 0.9985, 0.75, 0.9985, 0.75, 0.9798, 0.8125, 0.9798, 0.8125, 0.9985, 0.7812, 0.9985, 0.7812, 0.9798, 0.8438, 0.9798, 0.8438, 0.9985, 0.8125, 0.9985, 0.8125, 0.9798, 0.875, 0.9798, 0.875, 0.9985, 0.8438, 0.9985, 0.8438, 0.9798, 0.9062, 0.9798, 0.9062, 0.9985, 0.875, 0.9985, 0.875, 0.9798, 0.9375, 0.9798, 0.9375, 0.9985, 0.9062, 0.9985, 0.9062, 0.9798, 0.9687, 0.9798, 0.9687, 0.9985, 0.9375, 0.9985, 0.9375, 0.9798, 1.0, 0.9798, 1.0, 0.9985, 0.9687, 0.9985, 0.9687, 0.9798, 0.03125, 0.9985, 0.03125, 0.9999, 0.0, 0.9999, 0.0, 0.9985, 0.0625, 0.9985, 0.0625, 0.9999, 0.03125, 0.9999, 0.03125, 0.9985, 0.09375, 0.9985, 0.09375, 0.9999, 0.0625, 0.9999, 0.0625, 0.9985, 0.125, 0.9985, 0.125, 0.9999, 0.09375, 0.9999, 0.09375, 0.9985, 0.1562, 0.9985, 0.1562, 0.9999, 0.125, 0.9999, 0.125, 0.9985, 0.1875, 0.9985, 0.1875, 0.9999, 0.1562, 0.9999, 0.1562, 0.9985, 0.2188, 0.9985, 0.2188, 0.9999, 0.1875, 0.9999, 0.1875, 0.9985, 0.25, 0.9985, 0.25, 0.9999, 0.2188, 0.9999, 0.2188, 0.9985, 0.2812, 0.9985, 0.2812, 0.9999, 0.25, 0.9999, 0.25, 0.9985, 0.3125, 0.9985, 0.3125, 0.9999, 0.2812, 0.9999, 0.2812, 0.9985, 0.3438, 0.9985, 0.3438, 0.9999, 0.3125, 0.9999, 0.3125, 0.9985, 0.375, 0.9985, 0.375, 0.9999, 0.3438, 0.9999, 0.3438, 0.9985, 0.4062, 0.9985, 0.4062, 0.9999, 0.375, 0.9999, 0.375, 0.9985, 0.4375, 0.9985, 0.4375, 0.9999, 0.4062, 0.9999, 0.4062, 0.9985, 0.4688, 0.9985, 0.4688, 0.9999, 0.4375, 0.9999, 0.4375, 0.9985, 0.5, 0.9985, 0.5, 0.9999, 0.4688, 0.9999, 0.4688, 0.9985, 0.5312, 0.9985, 0.5312, 0.9999, 0.5, 0.9999, 0.5, 0.9985, 0.5625, 0.9985, 0.5625, 0.9999, 0.5312, 0.9999, 0.5312, 0.9985, 0.5938, 0.9985, 0.5938, 0.9999, 0.5625, 0.9999, 0.5625, 0.9985, 0.625, 0.9985, 0.625, 0.9999, 0.5938, 0.9999, 0.5938, 0.9985, 0.6562, 0.9985, 0.6562, 0.9999, 0.625, 0.9999, 0.625, 0.9985, 0.6875, 0.9985, 0.6875, 0.9999, 0.6562, 0.9999, 0.6562, 0.9985, 0.7188, 0.9985, 0.7188, 0.9999, 0.6875, 0.9999, 0.6875, 0.9985, 0.75, 0.9985, 0.75, 0.9999, 0.7188, 0.9999, 0.7188, 0.9985, 0.7812, 0.9985, 0.7813, 0.9999, 0.75, 0.9999, 0.75, 0.9985, 0.8125, 0.9985, 0.8125, 0.9999, 0.7813, 0.9999, 0.7812, 0.9985, 0.8438, 0.9985, 0.8438, 0.9999, 0.8125, 0.9999, 0.8125, 0.9985, 0.875, 0.9985, 0.875, 0.9999, 0.8438, 0.9999, 0.8438, 0.9985, 0.9062, 0.9985, 0.9062, 0.9999, 0.875, 0.9999, 0.875, 0.9985, 0.9375, 0.9985, 0.9375, 0.9999, 0.9062, 0.9999, 0.9062, 0.9985, 0.9687, 0.9985, 0.9688, 0.9999, 0.9375, 0.9999, 0.9375, 0.9985, 1.0, 0.9985, 1.0, 0.9999, 0.9688, 0.9999, 0.9687, 0.9985, 1.0, 0.5, 1.0, 0.7196, 0.9688, 0.7196, 0.9688, 0.5, 0.9688, 0.5, 0.9688, 0.7196, 0.9375, 0.7196, 0.9375, 0.5, 0.9375, 0.5, 0.9375, 0.7196, 0.9062, 0.7196, 0.9062, 0.5, 0.9062, 0.5, 0.9062, 0.7196, 0.875, 0.7196, 0.875, 0.5, 0.875, 0.5, 0.875, 0.7196, 0.8437, 0.7196, 0.8438, 0.5, 0.8438, 0.5, 0.8437, 0.7196, 0.8125, 0.7196, 0.8125, 0.5, 0.8125, 0.5, 0.8125, 0.7196, 0.7813, 0.7196, 0.7812, 0.5, 0.7812, 0.5, 0.7813, 0.7196, 0.75, 0.7196, 0.75, 0.5, 0.75, 0.5, 0.75, 0.7196, 0.7188, 0.7196, 0.7188, 0.5, 0.7188, 0.5, 0.7188, 0.7196, 0.6875, 0.7196, 0.6875, 0.5, 0.6875, 0.5, 0.6875, 0.7196, 0.6563, 0.7196, 0.6562, 0.5, 0.6562, 0.5, 0.6563, 0.7196, 0.625, 0.7196, 0.625, 0.5, 0.625, 0.5, 0.625, 0.7196, 0.5938, 0.7196, 0.5938, 0.5, 0.5938, 0.5, 0.5938, 0.7196, 0.5625, 0.7196, 0.5625, 0.5, 0.5625, 0.5, 0.5625, 0.7196, 0.5312, 0.7196, 0.5312, 0.5, 0.5312, 0.5, 0.5312, 0.7196, 0.5, 0.7196, 0.5, 0.5, 0.5, 0.5, 0.5, 0.7196, 0.4688, 0.7196, 0.4688, 0.5, 0.4688, 0.5, 0.4688, 0.7196, 0.4375, 0.7196, 0.4375, 0.5, 0.4375, 0.5, 0.4375, 0.7196, 0.4062, 0.7196, 0.4062, 0.5, 0.4062, 0.5, 0.4062, 0.7196, 0.375, 0.7196, 0.375, 0.5, 0.375, 0.5, 0.375, 0.7196, 0.3438, 0.7196, 0.3438, 0.5, 0.3438, 0.5, 0.3438, 0.7196, 0.3125, 0.7196, 0.3125, 0.5, 0.3125, 0.5, 0.3125, 0.7196, 0.2813, 0.7196, 0.2812, 0.5, 0.2812, 0.5, 0.2813, 0.7196, 0.25, 0.7196, 0.25, 0.5, 0.25, 0.5, 0.25, 0.7196, 0.2188, 0.7196, 0.2188, 0.5, 0.2188, 0.5, 0.2188, 0.7196, 0.1875, 0.7196, 0.1875, 0.5, 0.1875, 0.5, 0.1875, 0.7196, 0.1562, 0.7196, 0.1562, 0.5, 0.1562, 0.5, 0.1562, 0.7196, 0.125, 0.7196, 0.125, 0.5, 0.125, 0.5, 0.125, 0.7196, 0.09375, 0.7196, 0.09375, 0.5, 0.09375, 0.5, 0.09375, 0.7196, 0.0625, 0.7196, 0.0625, 0.5, 0.0625, 0.5, 0.0625, 0.7196, 0.03125, 0.7196, 0.03125, 0.5, 0.03125, 0.5, 0.03125, 0.7196, 0.0, 0.7196, 0.0, 0.5, 0.03125, 0.9999, 0.03125, 1.0, 0.0, 1.0, 0.0, 0.9999, 0.0625, 0.9999, 0.0625, 1.0, 0.03125, 1.0, 0.03125, 0.9999, 0.09375, 0.9999, 0.09375, 1.0, 0.0625, 1.0, 0.0625, 0.9999, 0.125, 0.9999, 0.125, 1.0, 0.09375, 1.0, 0.09375, 0.9999, 0.1562, 0.9999, 0.1562, 1.0, 0.125, 1.0, 0.125, 0.9999, 0.1875, 0.9999, 0.1875, 1.0, 0.1562, 1.0, 0.1562, 0.9999, 0.2188, 0.9999, 0.2188, 1.0, 0.1875, 1.0, 0.1875, 0.9999, 0.25, 0.9999, 0.25, 1.0, 0.2188, 1.0, 0.2188, 0.9999, 0.2812, 0.9999, 0.2812, 1.0, 0.25, 1.0, 0.25, 0.9999, 0.3125, 0.9999, 0.3125, 1.0, 0.2812, 1.0, 0.2812, 0.9999, 0.3438, 0.9999, 0.3438, 1.0, 0.3125, 1.0, 0.3125, 0.9999, 0.375, 0.9999, 0.375, 1.0, 0.3438, 1.0, 0.3438, 0.9999, 0.4062, 0.9999, 0.4062, 1.0, 0.375, 1.0, 0.375, 0.9999, 0.4375, 0.9999, 0.4375, 1.0, 0.4062, 1.0, 0.4062, 0.9999, 0.4688, 0.9999, 0.4688, 1.0, 0.4375, 1.0, 0.4375, 0.9999, 0.5, 0.9999, 0.5, 1.0, 0.4688, 1.0, 0.4688, 0.9999, 0.5312, 0.9999, 0.5312, 1.0, 0.5, 1.0, 0.5, 0.9999, 0.5625, 0.9999, 0.5625, 1.0, 0.5312, 1.0, 0.5312, 0.9999, 0.5938, 0.9999, 0.5938, 1.0, 0.5625, 1.0, 0.5625, 0.9999, 0.625, 0.9999, 0.625, 1.0, 0.5938, 1.0, 0.5938, 0.9999, 0.6562, 0.9999, 0.6562, 1.0, 0.625, 1.0, 0.625, 0.9999, 0.6875, 0.9999, 0.6875, 1.0, 0.6562, 1.0, 0.6562, 0.9999, 0.7188, 0.9999, 0.7188, 1.0, 0.6875, 1.0, 0.6875, 0.9999, 0.75, 0.9999, 0.75, 1.0, 0.7188, 1.0, 0.7188, 0.9999, 0.7813, 0.9999, 0.7813, 1.0, 0.75, 1.0, 0.75, 0.9999, 0.8125, 0.9999, 0.8125, 1.0, 0.7813, 1.0, 0.7813, 0.9999, 0.8438, 0.9999, 0.8438, 1.0, 0.8125, 1.0, 0.8125, 0.9999, 0.875, 0.9999, 0.875, 1.0, 0.8438, 1.0, 0.8438, 0.9999, 0.9062, 0.9999, 0.9062, 1.0, 0.875, 1.0, 0.875, 0.9999, 0.9375, 0.9999, 0.9375, 1.0, 0.9062, 1.0, 0.9062, 0.9999, 0.9688, 0.9999, 0.9688, 1.0, 0.9375, 1.0, 0.9375, 0.9999, 1.0, 0.9999, 1.0, 1.0, 0.9688, 1.0, 0.9688, 0.9999, 0.03125, 1.0, 0.03125, 1.0, 0.0, 1.0, 0.0, 1.0, 0.0625, 1.0, 0.0625, 1.0, 0.03125, 1.0, 0.03125, 1.0, 0.09375, 1.0, 0.09375, 1.0, 0.0625, 1.0, 0.0625, 1.0, 0.125, 1.0, 0.125, 1.0, 0.09375, 1.0, 0.09375, 1.0, 0.1562, 1.0, 0.1562, 1.0, 0.125, 1.0, 0.125, 1.0, 0.1875, 1.0, 0.1875, 1.0, 0.1562, 1.0, 0.1562, 1.0, 0.2188, 1.0, 0.2188, 1.0, 0.1875, 1.0, 0.1875, 1.0, 0.25, 1.0, 0.25, 1.0, 0.2188, 1.0, 0.2188, 1.0, 0.2812, 1.0, 0.2812, 1.0, 0.25, 1.0, 0.25, 1.0, 0.3125, 1.0, 0.3125, 1.0, 0.2812, 1.0, 0.2812, 1.0, 0.3438, 1.0, 0.3438, 1.0, 0.3125, 1.0, 0.3125, 1.0, 0.375, 1.0, 0.375, 1.0, 0.3438, 1.0, 0.3438, 1.0, 0.4062, 1.0, 0.4063, 1.0, 0.375, 1.0, 0.375, 1.0, 0.4375, 1.0, 0.4375, 1.0, 0.4063, 1.0, 0.4062, 1.0, 0.4688, 1.0, 0.4688, 1.0, 0.4375, 1.0, 0.4375, 1.0, 0.5, 1.0, 0.5, 1.0, 0.4688, 1.0, 0.4688, 1.0, 0.5312, 1.0, 0.5312, 1.0, 0.5, 1.0, 0.5, 1.0, 0.5625, 1.0, 0.5625, 1.0, 0.5312, 1.0, 0.5312, 1.0, 0.5938, 1.0, 0.5938, 1.0, 0.5625, 1.0, 0.5625, 1.0, 0.625, 1.0, 0.625, 1.0, 0.5938, 1.0, 0.5938, 1.0, 0.6562, 1.0, 0.6562, 1.0, 0.625, 1.0, 0.625, 1.0, 0.6875, 1.0, 0.6875, 1.0, 0.6562, 1.0, 0.6562, 1.0, 0.7188, 1.0, 0.7188, 1.0, 0.6875, 1.0, 0.6875, 1.0, 0.75, 1.0, 0.75, 1.0, 0.7188, 1.0, 0.7188, 1.0, 0.7813, 1.0, 0.7812, 1.0, 0.75, 1.0, 0.75, 1.0, 0.8125, 1.0, 0.8125, 1.0, 0.7812, 1.0, 0.7813, 1.0, 0.8438, 1.0, 0.8437, 1.0, 0.8125, 1.0, 0.8125, 1.0, 0.875, 1.0, 0.875, 1.0, 0.8437, 1.0, 0.8438, 1.0, 0.9062, 1.0, 0.9063, 1.0, 0.875, 1.0, 0.875, 1.0, 0.9375, 1.0, 0.9375, 1.0, 0.9063, 1.0, 0.9062, 1.0, 0.9688, 1.0, 0.9688, 1.0, 0.9375, 1.0, 0.9375, 1.0, 1.0, 1.0, 1.0, 1.0, 0.9688, 1.0, 0.9688, 1.0, 0.03125, 1.0, 0.03125, 1.0, 0.0, 1.0, 0.0, 1.0, 0.0625, 1.0, 0.0625, 1.0, 0.03125, 1.0, 0.03125, 1.0, 0.09375, 1.0, 0.09375, 1.0, 0.0625, 1.0, 0.0625, 1.0, 0.125, 1.0, 0.125, 1.0, 0.09375, 1.0, 0.09375, 1.0, 0.1562, 1.0, 0.1562, 1.0, 0.125, 1.0, 0.125, 1.0, 0.1875, 1.0, 0.1875, 1.0, 0.1562, 1.0, 0.1562, 1.0, 0.2188, 1.0, 0.2188, 1.0, 0.1875, 1.0, 0.1875, 1.0, 0.25, 1.0, 0.25, 1.0, 0.2188, 1.0, 0.2188, 1.0, 0.2812, 1.0, 0.2812, 1.0, 0.25, 1.0, 0.25, 1.0, 0.3125, 1.0, 0.3125, 1.0, 0.2812, 1.0, 0.2812, 1.0, 0.3438, 1.0, 0.3438, 1.0, 0.3125, 1.0, 0.3125, 1.0, 0.375, 1.0, 0.375, 1.0, 0.3438, 1.0, 0.3438, 1.0, 0.4063, 1.0, 0.4062, 1.0, 0.375, 1.0, 0.375, 1.0, 0.4375, 1.0, 0.4375, 1.0, 0.4062, 1.0, 0.4063, 1.0, 0.4688, 1.0, 0.4688, 1.0, 0.4375, 1.0, 0.4375, 1.0, 0.5, 1.0, 0.5, 1.0, 0.4688, 1.0, 0.4688, 1.0, 0.5312, 1.0, 0.5312, 1.0, 0.5, 1.0, 0.5, 1.0, 0.5625, 1.0, 0.5625, 1.0, 0.5312, 1.0, 0.5312, 1.0, 0.5938, 1.0, 0.5938, 1.0, 0.5625, 1.0, 0.5625, 1.0, 0.625, 1.0, 0.625, 1.0, 0.5938, 1.0, 0.5938, 1.0, 0.6562, 1.0, 0.6562, 1.0, 0.625, 1.0, 0.625, 1.0, 0.6875, 1.0, 0.6875, 1.0, 0.6562, 1.0, 0.6562, 1.0, 0.7188, 1.0, 0.7188, 1.0, 0.6875, 1.0, 0.6875, 1.0, 0.75, 1.0, 0.75, 1.0, 0.7188, 1.0, 0.7188, 1.0, 0.7812, 1.0, 0.7813, 1.0, 0.75, 1.0, 0.75, 1.0, 0.8125, 1.0, 0.8125, 1.0, 0.7813, 1.0, 0.7812, 1.0, 0.8437, 1.0, 0.8438, 1.0, 0.8125, 1.0, 0.8125, 1.0, 0.875, 1.0, 0.875, 1.0, 0.8438, 1.0, 0.8437, 1.0, 0.9063, 1.0, 0.9062, 1.0, 0.875, 1.0, 0.875, 1.0, 0.9375, 1.0, 0.9375, 1.0, 0.9062, 1.0, 0.9063, 1.0, 0.9688, 1.0, 0.9688, 1.0, 0.9375, 1.0, 0.9375, 1.0, 1.0, 1.0, 1.0, 1.0, 0.9688, 1.0, 0.9688, 1.0, 0.03125, 1.0, 0.03125, 1.0, 0.0, 1.0, 0.0, 1.0, 0.0625, 1.0, 0.0625, 1.0, 0.03125, 1.0, 0.03125, 1.0, 0.09375, 1.0, 0.09375, 1.0, 0.0625, 1.0, 0.0625, 1.0, 0.125, 1.0, 0.125, 1.0, 0.09375, 1.0, 0.09375, 1.0, 0.1562, 1.0, 0.1562, 1.0, 0.125, 1.0, 0.125, 1.0, 0.1875, 1.0, 0.1875, 1.0, 0.1562, 1.0, 0.1562, 1.0, 0.2188, 1.0, 0.2188, 1.0, 0.1875, 1.0, 0.1875, 1.0, 0.25, 1.0, 0.25, 1.0, 0.2188, 1.0, 0.2188, 1.0, 0.2812, 1.0, 0.2812, 1.0, 0.25, 1.0, 0.25, 1.0, 0.3125, 1.0, 0.3125, 1.0, 0.2812, 1.0, 0.2812, 1.0, 0.3438, 1.0, 0.3438, 1.0, 0.3125, 1.0, 0.3125, 1.0, 0.375, 1.0, 0.375, 1.0, 0.3438, 1.0, 0.3438, 1.0, 0.4062, 1.0, 0.4062, 1.0, 0.375, 1.0, 0.375, 1.0, 0.4375, 1.0, 0.4375, 1.0, 0.4062, 1.0, 0.4062, 1.0, 0.4688, 1.0, 0.4688, 1.0, 0.4375, 1.0, 0.4375, 1.0, 0.5, 1.0, 0.5, 1.0, 0.4688, 1.0, 0.4688, 1.0, 0.5312, 1.0, 0.5312, 1.0, 0.5, 1.0, 0.5, 1.0, 0.5625, 1.0, 0.5625, 1.0, 0.5312, 1.0, 0.5312, 1.0, 0.5938, 1.0, 0.5938, 1.0, 0.5625, 1.0, 0.5625, 1.0, 0.625, 1.0, 0.625, 1.0, 0.5938, 1.0, 0.5938, 1.0, 0.6562, 1.0, 0.6562, 1.0, 0.625, 1.0, 0.625, 1.0, 0.6875, 1.0, 0.6875, 1.0, 0.6562, 1.0, 0.6562, 1.0, 0.7188, 1.0, 0.7188, 1.0, 0.6875, 1.0, 0.6875, 1.0, 0.75, 1.0, 0.75, 1.0, 0.7188, 1.0, 0.7188, 1.0, 0.7813, 1.0, 0.7812, 1.0, 0.75, 1.0, 0.75, 1.0, 0.8125, 1.0, 0.8125, 1.0, 0.7812, 1.0, 0.7813, 1.0, 0.8438, 1.0, 0.8438, 1.0, 0.8125, 1.0, 0.8125, 1.0, 0.875, 1.0, 0.875, 1.0, 0.8438, 1.0, 0.8438, 1.0, 0.9062, 1.0, 0.9062, 1.0, 0.875, 1.0, 0.875, 1.0, 0.9375, 1.0, 0.9375, 1.0, 0.9062, 1.0, 0.9062, 1.0, 0.9688, 1.0, 0.9688, 1.0, 0.9375, 1.0, 0.9375, 1.0, 1.0, 1.0, 1.0, 1.0, 0.9688, 1.0, 0.9688, 1.0, 0.03125, 1.0, 0.03125, 1.0, 0.0, 1.0, 0.0, 1.0, 0.0625, 1.0, 0.0625, 1.0, 0.03125, 1.0, 0.03125, 1.0, 0.09375, 1.0, 0.09375, 1.0, 0.0625, 1.0, 0.0625, 1.0, 0.125, 1.0, 0.125, 1.0, 0.09375, 1.0, 0.09375, 1.0, 0.1562, 1.0, 0.1562, 1.0, 0.125, 1.0, 0.125, 1.0, 0.1875, 1.0, 0.1875, 1.0, 0.1562, 1.0, 0.1562, 1.0, 0.2188, 1.0, 0.2188, 1.0, 0.1875, 1.0, 0.1875, 1.0, 0.25, 1.0, 0.25, 1.0, 0.2188, 1.0, 0.2188, 1.0, 0.2812, 1.0, 0.2812, 1.0, 0.25, 1.0, 0.25, 1.0, 0.3125, 1.0, 0.3125, 1.0, 0.2812, 1.0, 0.2812, 1.0, 0.3438, 1.0, 0.3438, 1.0, 0.3125, 1.0, 0.3125, 1.0, 0.375, 1.0, 0.375, 1.0, 0.3438, 1.0, 0.3438, 1.0, 0.4062, 1.0, 0.4062, 1.0, 0.375, 1.0, 0.375, 1.0, 0.4375, 1.0, 0.4375, 1.0, 0.4062, 1.0, 0.4062, 1.0, 0.4688, 1.0, 0.4688, 1.0, 0.4375, 1.0, 0.4375, 1.0, 0.5, 1.0, 0.5, 1.0, 0.4688, 1.0, 0.4688, 1.0, 0.5312, 1.0, 0.5312, 1.0, 0.5, 1.0, 0.5, 1.0, 0.5625, 1.0, 0.5625, 1.0, 0.5312, 1.0, 0.5312, 1.0, 0.5938, 1.0, 0.5938, 1.0, 0.5625, 1.0, 0.5625, 1.0, 0.625, 1.0, 0.625, 1.0, 0.5938, 1.0, 0.5938, 1.0, 0.6562, 1.0, 0.6562, 1.0, 0.625, 1.0, 0.625, 1.0, 0.6875, 1.0, 0.6875, 1.0, 0.6562, 1.0, 0.6562, 1.0, 0.7188, 1.0, 0.7188, 1.0, 0.6875, 1.0, 0.6875, 1.0, 0.75, 1.0, 0.75, 1.0, 0.7188, 1.0, 0.7188, 1.0, 0.7812, 1.0, 0.7812, 1.0, 0.75, 1.0, 0.75, 1.0, 0.8125, 1.0, 0.8125, 1.0, 0.7812, 1.0, 0.7812, 1.0, 0.8438, 1.0, 0.8438, 1.0, 0.8125, 1.0, 0.8125, 1.0, 0.875, 1.0, 0.875, 1.0, 0.8438, 1.0, 0.8438, 1.0, 0.9062, 1.0, 0.9062, 1.0, 0.875, 1.0, 0.875, 1.0, 0.9375, 1.0, 0.9375, 1.0, 0.9062, 1.0, 0.9062, 1.0, 0.9688, 1.0, 0.9687, 1.0, 0.9375, 1.0, 0.9375, 1.0, 1.0, 1.0, 1.0, 1.0, 0.9687, 1.0, 0.9688, 1.0, 0.03125, 1.0, 0.03125, 1.0, 0.0, 1.0, 0.0, 1.0, 0.0625, 1.0, 0.0625, 1.0, 0.03125, 1.0, 0.03125, 1.0, 0.09375, 1.0, 0.09375, 1.0, 0.0625, 1.0, 0.0625, 1.0, 0.125, 1.0, 0.125, 1.0, 0.09375, 1.0, 0.09375, 1.0, 0.1562, 1.0, 0.1562, 1.0, 0.125, 1.0, 0.125, 1.0, 0.1875, 1.0, 0.1875, 1.0, 0.1562, 1.0, 0.1562, 1.0, 0.2188, 1.0, 0.2188, 1.0, 0.1875, 1.0, 0.1875, 1.0, 0.25, 1.0, 0.25, 1.0, 0.2188, 1.0, 0.2188, 1.0, 0.2812, 1.0, 0.2812, 1.0, 0.25, 1.0, 0.25, 1.0, 0.3125, 1.0, 0.3125, 1.0, 0.2812, 1.0, 0.2812, 1.0, 0.3438, 1.0, 0.3438, 1.0, 0.3125, 1.0, 0.3125, 1.0, 0.375, 1.0, 0.375, 1.0, 0.3438, 1.0, 0.3438, 1.0, 0.4062, 1.0, 0.4062, 1.0, 0.375, 1.0, 0.375, 1.0, 0.4375, 1.0, 0.4375, 1.0, 0.4062, 1.0, 0.4062, 1.0, 0.4688, 1.0, 0.4688, 1.0, 0.4375, 1.0, 0.4375, 1.0, 0.5, 1.0, 0.5, 1.0, 0.4688, 1.0, 0.4688, 1.0, 0.5312, 1.0, 0.5312, 1.0, 0.5, 1.0, 0.5, 1.0, 0.5625, 1.0, 0.5625, 1.0, 0.5312, 1.0, 0.5312, 1.0, 0.5938, 1.0, 0.5938, 1.0, 0.5625, 1.0, 0.5625, 1.0, 0.625, 1.0, 0.625, 1.0, 0.5938, 1.0, 0.5938, 1.0, 0.6562, 1.0, 0.6562, 1.0, 0.625, 1.0, 0.625, 1.0, 0.6875, 1.0, 0.6875, 1.0, 0.6562, 1.0, 0.6562, 1.0, 0.7188, 1.0, 0.7188, 1.0, 0.6875, 1.0, 0.6875, 1.0, 0.75, 1.0, 0.75, 1.0, 0.7188, 1.0, 0.7188, 1.0, 0.7812, 1.0, 0.7812, 1.0, 0.75, 1.0, 0.75, 1.0, 0.8125, 1.0, 0.8125, 1.0, 0.7812, 1.0, 0.7812, 1.0, 0.8438, 1.0, 0.8438, 1.0, 0.8125, 1.0, 0.8125, 1.0, 0.875, 1.0, 0.875, 1.0, 0.8438, 1.0, 0.8438, 1.0, 0.9062, 1.0, 0.9062, 1.0, 0.875, 1.0, 0.875, 1.0, 0.9375, 1.0, 0.9375, 1.0, 0.9062, 1.0, 0.9062, 1.0, 0.9687, 1.0, 0.9687, 1.0, 0.9375, 1.0, 0.9375, 1.0, 1.0, 1.0, 1.0, 1.0, 0.9687, 1.0, 0.9687, 1.0, 0.03125, 1.0, 0.03125, 1.0, 0.0, 1.0, 0.0, 1.0, 0.0625, 1.0, 0.0625, 1.0, 0.03125, 1.0, 0.03125, 1.0, 0.09375, 1.0, 0.09375, 1.0, 0.0625, 1.0, 0.0625, 1.0, 0.125, 1.0, 0.125, 1.0, 0.09375, 1.0, 0.09375, 1.0, 0.1562, 1.0, 0.1562, 1.0, 0.125, 1.0, 0.125, 1.0, 0.1875, 1.0, 0.1875, 1.0, 0.1562, 1.0, 0.1562, 1.0, 0.2188, 1.0, 0.2188, 1.0, 0.1875, 1.0, 0.1875, 1.0, 0.25, 1.0, 0.25, 1.0, 0.2188, 1.0, 0.2188, 1.0, 0.2812, 1.0, 0.2813, 1.0, 0.25, 1.0, 0.25, 1.0, 0.3125, 1.0, 0.3125, 1.0, 0.2813, 1.0, 0.2812, 1.0, 0.3438, 1.0, 0.3438, 1.0, 0.3125, 1.0, 0.3125, 1.0, 0.375, 1.0, 0.375, 1.0, 0.3438, 1.0, 0.3438, 1.0, 0.4062, 1.0, 0.4063, 1.0, 0.375, 1.0, 0.375, 1.0, 0.4375, 1.0, 0.4375, 1.0, 0.4063, 1.0, 0.4062, 1.0, 0.4688, 1.0, 0.4688, 1.0, 0.4375, 1.0, 0.4375, 1.0, 0.5, 1.0, 0.5, 1.0, 0.4688, 1.0, 0.4688, 1.0, 0.5312, 1.0, 0.5312, 1.0, 0.5, 1.0, 0.5, 1.0, 0.5625, 1.0, 0.5625, 1.0, 0.5312, 1.0, 0.5312, 1.0, 0.5938, 1.0, 0.5937, 1.0, 0.5625, 1.0, 0.5625, 1.0, 0.625, 1.0, 0.625, 1.0, 0.5937, 1.0, 0.5938, 1.0, 0.6562, 1.0, 0.6562, 1.0, 0.625, 1.0, 0.625, 1.0, 0.6875, 1.0, 0.6875, 1.0, 0.6562, 1.0, 0.6562, 1.0, 0.7188, 1.0, 0.7188, 1.0, 0.6875, 1.0, 0.6875, 1.0, 0.75, 1.0, 0.75, 1.0, 0.7188, 1.0, 0.7188, 1.0, 0.7812, 1.0, 0.7812, 1.0, 0.75, 1.0, 0.75, 1.0, 0.8125, 1.0, 0.8125, 1.0, 0.7812, 1.0, 0.7812, 1.0, 0.8438, 1.0, 0.8438, 1.0, 0.8125, 1.0, 0.8125, 1.0, 0.875, 1.0, 0.875, 1.0, 0.8438, 1.0, 0.8438, 1.0, 0.9062, 1.0, 0.9062, 1.0, 0.875, 1.0, 0.875, 1.0, 0.9375, 1.0, 0.9375, 1.0, 0.9062, 1.0, 0.9062, 1.0, 0.9687, 1.0, 0.9688, 1.0, 0.9375, 1.0, 0.9375, 1.0, 1.0, 1.0, 1.0, 1.0, 0.9688, 1.0, 0.9687, 1.0, 0.03125, 1.0, 0.03125, 1.0, 0.0, 1.0, 0.0, 1.0, 0.0625, 1.0, 0.0625, 1.0, 0.03125, 1.0, 0.03125, 1.0, 0.09375, 1.0, 0.09375, 1.0, 0.0625, 1.0, 0.0625, 1.0, 0.125, 1.0, 0.125, 1.0, 0.09375, 1.0, 0.09375, 1.0, 0.1562, 1.0, 0.1562, 1.0, 0.125, 1.0, 0.125, 1.0, 0.1875, 1.0, 0.1875, 1.0, 0.1562, 1.0, 0.1562, 1.0, 0.2188, 1.0, 0.2188, 1.0, 0.1875, 1.0, 0.1875, 1.0, 0.25, 1.0, 0.25, 1.0, 0.2188, 1.0, 0.2188, 1.0, 0.2813, 1.0, 0.2812, 1.0, 0.25, 1.0, 0.25, 1.0, 0.3125, 1.0, 0.3125, 1.0, 0.2812, 1.0, 0.2813, 1.0, 0.3438, 1.0, 0.3438, 1.0, 0.3125, 1.0, 0.3125, 1.0, 0.375, 1.0, 0.375, 1.0, 0.3438, 1.0, 0.3438, 1.0, 0.4063, 1.0, 0.4062, 1.0, 0.375, 1.0, 0.375, 1.0, 0.4375, 1.0, 0.4375, 1.0, 0.4062, 1.0, 0.4063, 1.0, 0.4688, 1.0, 0.4688, 1.0, 0.4375, 1.0, 0.4375, 1.0, 0.5, 1.0, 0.5, 1.0, 0.4688, 1.0, 0.4688, 1.0, 0.5312, 1.0, 0.5312, 1.0, 0.5, 1.0, 0.5, 1.0, 0.5625, 1.0, 0.5625, 1.0, 0.5312, 1.0, 0.5312, 1.0, 0.5937, 1.0, 0.5938, 1.0, 0.5625, 1.0, 0.5625, 1.0, 0.625, 1.0, 0.625, 1.0, 0.5938, 1.0, 0.5937, 1.0, 0.6562, 1.0, 0.6562, 1.0, 0.625, 1.0, 0.625, 1.0, 0.6875, 1.0, 0.6875, 1.0, 0.6562, 1.0, 0.6562, 1.0, 0.7188, 1.0, 0.7188, 1.0, 0.6875, 1.0, 0.6875, 1.0, 0.75, 1.0, 0.75, 1.0, 0.7188, 1.0, 0.7188, 1.0, 0.7812, 1.0, 0.7812, 1.0, 0.75, 1.0, 0.75, 1.0, 0.8125, 1.0, 0.8125, 1.0, 0.7812, 1.0, 0.7812, 1.0, 0.8438, 1.0, 0.8438, 1.0, 0.8125, 1.0, 0.8125, 1.0, 0.875, 1.0, 0.875, 1.0, 0.8438, 1.0, 0.8438, 1.0, 0.9062, 1.0, 0.9063, 1.0, 0.875, 1.0, 0.875, 1.0, 0.9375, 1.0, 0.9375, 1.0, 0.9063, 1.0, 0.9062, 1.0, 0.9688, 1.0, 0.9688, 1.0, 0.9375, 1.0, 0.9375, 1.0, 1.0, 1.0, 1.0, 1.0, 0.9688, 1.0, 0.9688, 1.0, 0.03125, 1.0, 0.03125, 1.0, 0.0, 1.0, 0.0, 1.0, 0.0625, 1.0, 0.0625, 1.0, 0.03125, 1.0, 0.03125, 1.0, 0.09375, 1.0, 0.09375, 1.0, 0.0625, 1.0, 0.0625, 1.0, 0.125, 1.0, 0.125, 1.0, 0.09375, 1.0, 0.09375, 1.0, 0.1562, 1.0, 0.1562, 1.0, 0.125, 1.0, 0.125, 1.0, 0.1875, 1.0, 0.1875, 1.0, 0.1562, 1.0, 0.1562, 1.0, 0.2188, 1.0, 0.2188, 1.0, 0.1875, 1.0, 0.1875, 1.0, 0.25, 1.0, 0.25, 1.0, 0.2188, 1.0, 0.2188, 1.0, 0.2812, 1.0, 0.2812, 1.0, 0.25, 1.0, 0.25, 1.0, 0.3125, 1.0, 0.3125, 1.0, 0.2812, 1.0, 0.2812, 1.0, 0.3438, 1.0, 0.3438, 1.0, 0.3125, 1.0, 0.3125, 1.0, 0.375, 1.0, 0.375, 1.0, 0.3438, 1.0, 0.3438, 1.0, 0.4062, 1.0, 0.4062, 1.0, 0.375, 1.0, 0.375, 1.0, 0.4375, 1.0, 0.4375, 1.0, 0.4062, 1.0, 0.4062, 1.0, 0.4688, 1.0, 0.4688, 1.0, 0.4375, 1.0, 0.4375, 1.0, 0.5, 1.0, 0.5, 1.0, 0.4688, 1.0, 0.4688, 1.0, 0.5312, 1.0, 0.5312, 1.0, 0.5, 1.0, 0.5, 1.0, 0.5625, 1.0, 0.5625, 1.0, 0.5312, 1.0, 0.5312, 1.0, 0.5938, 1.0, 0.5938, 1.0, 0.5625, 1.0, 0.5625, 1.0, 0.625, 1.0, 0.625, 1.0, 0.5938, 1.0, 0.5938, 1.0, 0.6562, 1.0, 0.6562, 1.0, 0.625, 1.0, 0.625, 1.0, 0.6875, 1.0, 0.6875, 1.0, 0.6562, 1.0, 0.6562, 1.0, 0.7188, 1.0, 0.7188, 1.0, 0.6875, 1.0, 0.6875, 1.0, 0.75, 1.0, 0.75, 1.0, 0.7188, 1.0, 0.7188, 1.0, 0.7812, 1.0, 0.7812, 1.0, 0.75, 1.0, 0.75, 1.0, 0.8125, 1.0, 0.8125, 1.0, 0.7812, 1.0, 0.7812, 1.0, 0.8438, 1.0, 0.8438, 1.0, 0.8125, 1.0, 0.8125, 1.0, 0.875, 1.0, 0.875, 1.0, 0.8438, 1.0, 0.8438, 1.0, 0.9063, 1.0, 0.9062, 1.0, 0.875, 1.0, 0.875, 1.0, 0.9375, 1.0, 0.9375, 1.0, 0.9062, 1.0, 0.9063, 1.0, 0.9688, 1.0, 0.9688, 1.0, 0.9375, 1.0, 0.9375, 1.0, 1.0, 1.0, 1.0, 1.0, 0.9688, 1.0, 0.9688, 1.0, 0.7924, 0.4633, 0.75, 0.4675, 0.75, 0.49, 0.7968, 0.4854, 0.8332, 0.4509, 0.7924, 0.4633, 0.7968, 0.4854, 0.8418, 0.4717, 0.8708, 0.4308, 0.8332, 0.4509, 0.8418, 0.4717, 0.8833, 0.4496, 0.9038, 0.4038, 0.8708, 0.4308, 0.8833, 0.4496, 0.9197, 0.4197, 0.9308, 0.3708, 0.9038, 0.4038, 0.9197, 0.4197, 0.9496, 0.3833, 0.9509, 0.3332, 0.9308, 0.3708, 0.9496, 0.3833, 0.9717, 0.3418, 0.9633, 0.2924, 0.9509, 0.3332, 0.9717, 0.3418, 0.9854, 0.2968, 0.9675, 0.25, 0.9633, 0.2924, 0.9854, 0.2968, 0.99, 0.25, 0.9633, 0.2076, 0.9675, 0.25, 0.99, 0.25, 0.9854, 0.2032, 0.9509, 0.1668, 0.9633, 0.2076, 0.9854, 0.2032, 0.9717, 0.1582, 0.9308, 0.1292, 0.9509, 0.1668, 0.9717, 0.1582, 0.9496, 0.1167, 0.9038, 0.09623, 0.9308, 0.1292, 0.9496, 0.1167, 0.9197, 0.08029, 0.8708, 0.06919, 0.9038, 0.09623, 0.9197, 0.08029, 0.8833, 0.05045, 0.8332, 0.0491, 0.8708, 0.06919, 0.8833, 0.05045, 0.8418, 0.02827, 0.7924, 0.03672, 0.8332, 0.0491, 0.8418, 0.02827, 0.7968, 0.01461, 0.75, 0.03254, 0.7924, 0.03672, 0.7968, 0.01461, 0.75, 0.01, 0.7076, 0.03672, 0.75, 0.03254, 0.75, 0.01, 0.7032, 0.01461, 0.6668, 0.0491, 0.7076, 0.03672, 0.7032, 0.01461, 0.6582, 0.02827, 0.6292, 0.06919, 0.6668, 0.0491, 0.6582, 0.02827, 0.6167, 0.05045, 0.5962, 0.09623, 0.6292, 0.06919, 0.6167, 0.05045, 0.5803, 0.08029, 0.5692, 0.1292, 0.5962, 0.09623, 0.5803, 0.08029, 0.5504, 0.1167, 0.5491, 0.1668, 0.5692, 0.1292, 0.5504, 0.1167, 0.5283, 0.1582, 0.5367, 0.2076, 0.5491, 0.1668, 0.5283, 0.1582, 0.5146, 0.2032, 0.5325, 0.25, 0.5367, 0.2076, 0.5146, 0.2032, 0.51, 0.25, 0.5367, 0.2924, 0.5325, 0.25, 0.51, 0.25, 0.5146, 0.2968, 0.5491, 0.3332, 0.5367, 0.2924, 0.5146, 0.2968, 0.5283, 0.3418, 0.5692, 0.3708, 0.5491, 0.3332, 0.5283, 0.3418, 0.5504, 0.3833, 0.5962, 0.4038, 0.5692, 0.3708, 0.5504, 0.3833, 0.5803, 0.4197, 0.6292, 0.4308, 0.5962, 0.4038, 0.5803, 0.4197, 0.6167, 0.4496, 0.6668, 0.4509, 0.6292, 0.4308, 0.6167, 0.4496, 0.6582, 0.4717, 0.7076, 0.4633, 0.6668, 0.4509, 0.6582, 0.4717, 0.7032, 0.4854, 0.75, 0.4675, 0.7076, 0.4633, 0.7032, 0.4854, 0.75, 0.49])
me_cylinder_002.update()

# ---- objects
ob_light = bpy.data.objects.new('Light', light_light)
ob_camera = bpy.data.objects.new('Camera', cam_camera)
ob_empty = bpy.data.objects.new('Empty', None)
ob_cylinder = bpy.data.objects.new('Cylinder', me_cylinder_002)

# ---- transforms, parenting, visibility, modifiers, constraints
ob_light.location = (4.076, 1.005, 5.904)
ob_light.rotation_euler = (0.6503, 0.05522, 1.866)
ob_light.lock_rotations_4d = False
ob_light.empty_display_type = 'ARROWS'
ob_light.color = (0.0, 0.0, 0.0, 0.0)
ob_light.lineart.crease_threshold = 0.0
ob_camera.location = (7.359, -6.926, 4.958)
ob_camera.rotation_euler = (1.109, 0.0, 0.8149)
ob_camera.lock_rotations_4d = False
ob_camera.empty_display_type = 'ARROWS'
ob_camera.color = (0.0, 0.0, 0.0, 0.0)
ob_camera.display_type = 'WIRE'
ob_camera.lineart.crease_threshold = 0.0
ob_empty.location = (0.0, 0.0, 0.0)
ob_empty.rotation_euler = (1.571, -0.0, -1.571)
ob_empty.empty_display_type = 'IMAGE'
ob_empty.empty_display_size = 5.0
ob_cylinder.location = (0.0, 0.0, -1.471)
ob_cylinder.scale = (0.25, 0.25, 0.3001)
ob_cylinder.lock_scale = (False, False, True)
_m = ob_cylinder.modifiers.new('Subdivision', 'SUBSURF')
_m.levels = 2

# ---- collection membership
col_collection.objects.link(ob_light)
col_collection.objects.link(ob_camera)
col_collection.objects.link(ob_empty)
col_collection.objects.link(ob_cylinder)

# ---- scene / render settings (as saved in the file)
scene.camera = ob_camera
scene.frame_start = 1; scene.frame_end = 250; scene.frame_set(1)
scene.render.engine = 'BLENDER_EEVEE_NEXT'
scene.cycles.sampling_pattern = 'TABULATED_SOBOL'
scene.cycles.use_light_tree = False
scene.view_settings.view_transform = 'Filmic'
bpy.context.view_layer.update()
